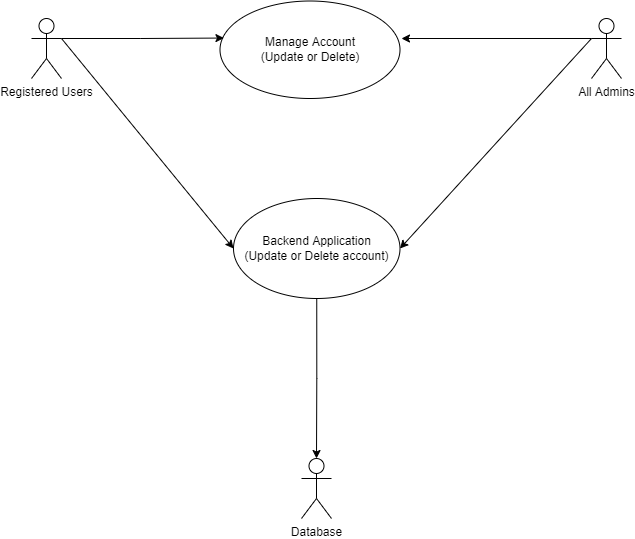

The diagram above was exported from draw.io. Its source (the exported page's mxGraphModel, read from the mxfile embedded in the PNG):
<mxGraphModel dx="1038" dy="641" grid="1" gridSize="10" guides="1" tooltips="1" connect="1" arrows="1" fold="1" page="1" pageScale="1" pageWidth="850" pageHeight="1100" math="0" shadow="0">
  <root>
    <mxCell id="0" />
    <mxCell id="1" parent="0" />
    <mxCell id="KoDD15Mr838dTohvYQmi-1" value="Manage Account&lt;br&gt;(Update or Delete)" style="ellipse;whiteSpace=wrap;html=1;" vertex="1" parent="1">
      <mxGeometry x="328.5" y="72.5" width="180" height="97.5" as="geometry" />
    </mxCell>
    <mxCell id="KoDD15Mr838dTohvYQmi-2" style="edgeStyle=orthogonalEdgeStyle;rounded=0;orthogonalLoop=1;jettySize=auto;html=1;exitX=0.5;exitY=1;exitDx=0;exitDy=0;entryX=0.5;entryY=0;entryDx=0;entryDy=0;entryPerimeter=0;" edge="1" parent="1" source="KoDD15Mr838dTohvYQmi-3" target="KoDD15Mr838dTohvYQmi-10">
      <mxGeometry relative="1" as="geometry" />
    </mxCell>
    <mxCell id="KoDD15Mr838dTohvYQmi-3" value="Backend Application&lt;br&gt;(Update or Delete account)" style="ellipse;whiteSpace=wrap;html=1;" vertex="1" parent="1">
      <mxGeometry x="342" y="270" width="166.5" height="100" as="geometry" />
    </mxCell>
    <mxCell id="KoDD15Mr838dTohvYQmi-4" style="edgeStyle=orthogonalEdgeStyle;rounded=0;orthogonalLoop=1;jettySize=auto;html=1;exitX=1;exitY=0.3333333333333333;exitDx=0;exitDy=0;exitPerimeter=0;entryX=0.022;entryY=0.38;entryDx=0;entryDy=0;entryPerimeter=0;" edge="1" parent="1" source="KoDD15Mr838dTohvYQmi-5" target="KoDD15Mr838dTohvYQmi-1">
      <mxGeometry relative="1" as="geometry" />
    </mxCell>
    <mxCell id="KoDD15Mr838dTohvYQmi-5" value="Registered Users" style="shape=umlActor;verticalLabelPosition=bottom;verticalAlign=top;html=1;outlineConnect=0;" vertex="1" parent="1">
      <mxGeometry x="140" y="90" width="30" height="60" as="geometry" />
    </mxCell>
    <mxCell id="KoDD15Mr838dTohvYQmi-6" value="" style="endArrow=classic;html=1;rounded=0;exitX=1;exitY=0.3333333333333333;exitDx=0;exitDy=0;exitPerimeter=0;entryX=0;entryY=0.5;entryDx=0;entryDy=0;" edge="1" parent="1" source="KoDD15Mr838dTohvYQmi-5" target="KoDD15Mr838dTohvYQmi-3">
      <mxGeometry width="50" height="50" relative="1" as="geometry">
        <mxPoint x="250" y="240" as="sourcePoint" />
        <mxPoint x="300" y="190" as="targetPoint" />
      </mxGeometry>
    </mxCell>
    <mxCell id="KoDD15Mr838dTohvYQmi-13" style="edgeStyle=orthogonalEdgeStyle;rounded=0;orthogonalLoop=1;jettySize=auto;html=1;exitX=0;exitY=0.3333333333333333;exitDx=0;exitDy=0;exitPerimeter=0;" edge="1" parent="1" source="KoDD15Mr838dTohvYQmi-8">
      <mxGeometry relative="1" as="geometry">
        <mxPoint x="510" y="110" as="targetPoint" />
      </mxGeometry>
    </mxCell>
    <mxCell id="KoDD15Mr838dTohvYQmi-8" value="All Admins" style="shape=umlActor;verticalLabelPosition=bottom;verticalAlign=top;html=1;outlineConnect=0;" vertex="1" parent="1">
      <mxGeometry x="700" y="90" width="30" height="60" as="geometry" />
    </mxCell>
    <mxCell id="KoDD15Mr838dTohvYQmi-9" value="" style="endArrow=classic;html=1;rounded=0;exitX=0;exitY=0.3333333333333333;exitDx=0;exitDy=0;exitPerimeter=0;entryX=1;entryY=0.5;entryDx=0;entryDy=0;" edge="1" parent="1" source="KoDD15Mr838dTohvYQmi-8" target="KoDD15Mr838dTohvYQmi-3">
      <mxGeometry width="50" height="50" relative="1" as="geometry">
        <mxPoint x="540" y="250" as="sourcePoint" />
        <mxPoint x="590" y="200" as="targetPoint" />
      </mxGeometry>
    </mxCell>
    <mxCell id="KoDD15Mr838dTohvYQmi-10" value="Database" style="shape=umlActor;verticalLabelPosition=bottom;verticalAlign=top;html=1;outlineConnect=0;" vertex="1" parent="1">
      <mxGeometry x="410" y="530" width="30" height="60" as="geometry" />
    </mxCell>
  </root>
</mxGraphModel>